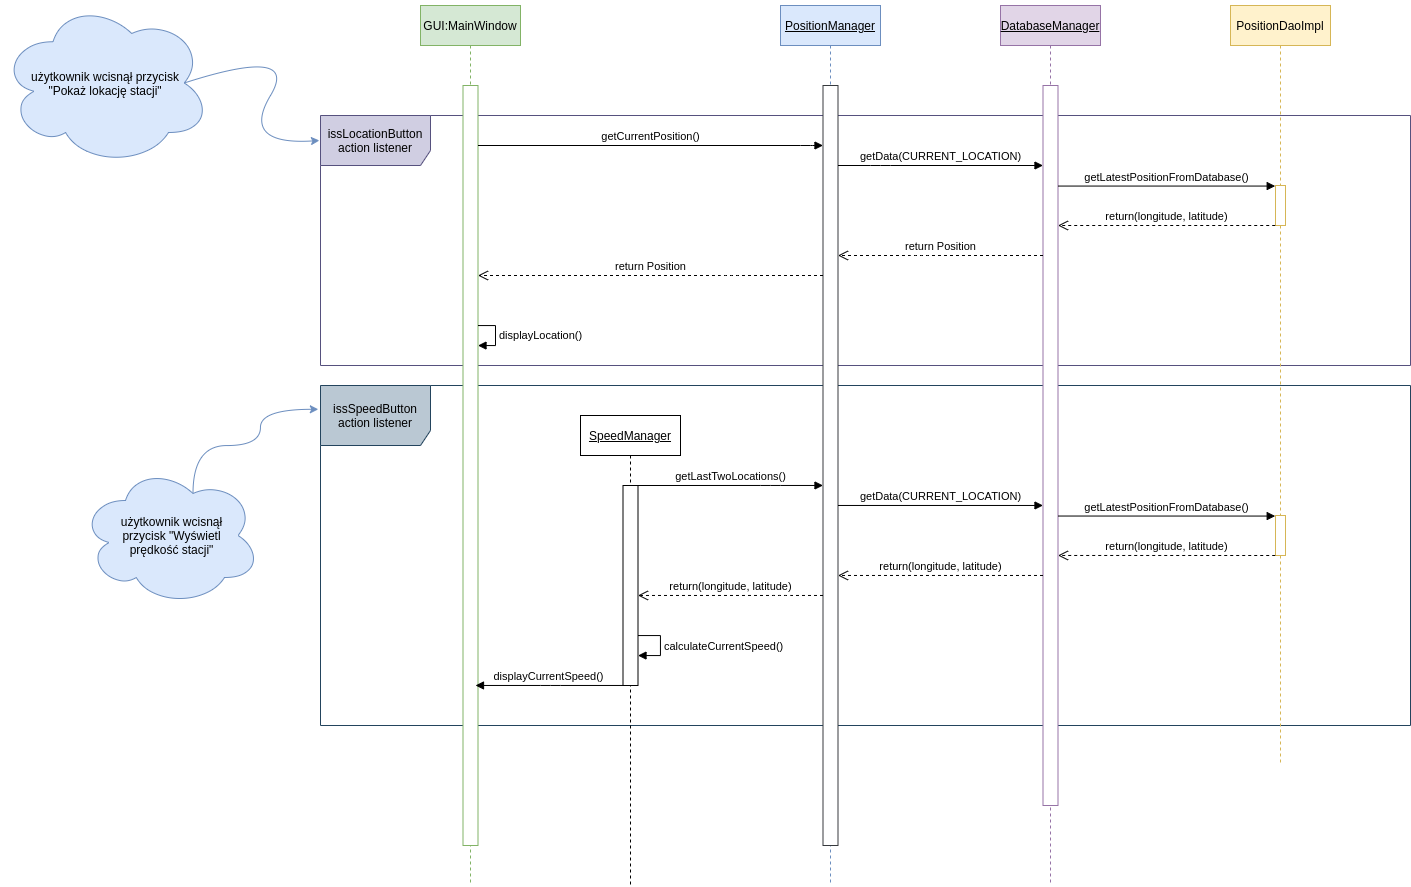

The diagram above was exported from draw.io. Its source (the exported page's mxGraphModel, read from the mxfile embedded in the PNG):
<mxGraphModel dx="1673" dy="945" grid="1" gridSize="10" guides="1" tooltips="1" connect="1" arrows="1" fold="1" page="1" pageScale="1" pageWidth="3300" pageHeight="4681" math="0" shadow="0" extFonts="Permanent Marker^https://fonts.googleapis.com/css?family=Permanent+Marker">
  <root>
    <mxCell id="0" />
    <mxCell id="1" parent="0" />
    <mxCell id="2" value="issSpeedButton&lt;br&gt;action listener" style="shape=umlFrame;whiteSpace=wrap;html=1;strokeColor=#23445d;width=110;height=60;fillColor=#bac8d3;" vertex="1" parent="1">
      <mxGeometry x="1200" y="500" width="1090" height="340" as="geometry" />
    </mxCell>
    <mxCell id="3" value="issLocationButton&lt;br&gt;action listener" style="shape=umlFrame;whiteSpace=wrap;html=1;fillColor=#d0cee2;width=110;height=50;strokeColor=#56517e;" vertex="1" parent="1">
      <mxGeometry x="1200" y="230" width="1090" height="250" as="geometry" />
    </mxCell>
    <mxCell id="4" value="GUI:MainWindow" style="shape=umlLifeline;perimeter=lifelinePerimeter;whiteSpace=wrap;html=1;container=1;collapsible=0;recursiveResize=0;outlineConnect=0;fillColor=#d5e8d4;strokeColor=#82b366;" vertex="1" parent="1">
      <mxGeometry x="1300" y="120" width="100" height="880" as="geometry" />
    </mxCell>
    <mxCell id="5" value="" style="html=1;points=[];perimeter=orthogonalPerimeter;strokeColor=#82b366;" vertex="1" parent="4">
      <mxGeometry x="42.5" y="80" width="15" height="760" as="geometry" />
    </mxCell>
    <mxCell id="6" value="displayLocation()" style="edgeStyle=orthogonalEdgeStyle;html=1;align=left;spacingLeft=2;endArrow=block;rounded=0;" edge="1" parent="4" source="5" target="5">
      <mxGeometry relative="1" as="geometry">
        <mxPoint x="75" y="320" as="sourcePoint" />
        <Array as="points">
          <mxPoint x="75" y="320" />
          <mxPoint x="75" y="340" />
        </Array>
        <mxPoint x="70" y="350" as="targetPoint" />
      </mxGeometry>
    </mxCell>
    <mxCell id="7" value="&lt;u&gt;PositionManager&lt;/u&gt;" style="shape=umlLifeline;perimeter=lifelinePerimeter;whiteSpace=wrap;html=1;container=1;collapsible=0;recursiveResize=0;outlineConnect=0;fillColor=#dae8fc;strokeColor=#6c8ebf;" vertex="1" parent="1">
      <mxGeometry x="1660" y="120" width="100" height="880" as="geometry" />
    </mxCell>
    <mxCell id="8" value="" style="html=1;points=[];perimeter=orthogonalPerimeter;strokeColor=#36393d;" vertex="1" parent="7">
      <mxGeometry x="42.5" y="80" width="15" height="760" as="geometry" />
    </mxCell>
    <mxCell id="9" value="getCurrentPosition()" style="html=1;verticalAlign=bottom;endArrow=block;" edge="1" source="5" target="8" parent="1">
      <mxGeometry width="80" relative="1" as="geometry">
        <mxPoint x="1610" y="240" as="sourcePoint" />
        <mxPoint x="1680" y="270" as="targetPoint" />
        <Array as="points">
          <mxPoint x="1690" y="260" />
        </Array>
      </mxGeometry>
    </mxCell>
    <mxCell id="10" value="&lt;u&gt;DatabaseManager&lt;/u&gt;" style="shape=umlLifeline;perimeter=lifelinePerimeter;whiteSpace=wrap;html=1;container=1;collapsible=0;recursiveResize=0;outlineConnect=0;fillColor=#e1d5e7;strokeColor=#9673a6;" vertex="1" parent="1">
      <mxGeometry x="1880" y="120" width="100" height="880" as="geometry" />
    </mxCell>
    <mxCell id="11" value="" style="html=1;points=[];perimeter=orthogonalPerimeter;strokeColor=#9673a6;" vertex="1" parent="10">
      <mxGeometry x="42.5" y="80" width="15" height="720" as="geometry" />
    </mxCell>
    <mxCell id="12" value="getData(CURRENT_LOCATION)" style="html=1;verticalAlign=bottom;endArrow=block;" edge="1" source="8" target="11" parent="1">
      <mxGeometry width="80" relative="1" as="geometry">
        <mxPoint x="1740" y="280" as="sourcePoint" />
        <mxPoint x="1900" y="280" as="targetPoint" />
        <Array as="points">
          <mxPoint x="1760" y="280" />
        </Array>
      </mxGeometry>
    </mxCell>
    <mxCell id="13" value="PositionDaoImpl" style="shape=umlLifeline;perimeter=lifelinePerimeter;whiteSpace=wrap;html=1;container=1;collapsible=0;recursiveResize=0;outlineConnect=0;fillColor=#fff2cc;strokeColor=#d6b656;" vertex="1" parent="1">
      <mxGeometry x="2110" y="120" width="100" height="760" as="geometry" />
    </mxCell>
    <mxCell id="14" value="" style="html=1;points=[];perimeter=orthogonalPerimeter;strokeColor=#d6b656;" vertex="1" parent="13">
      <mxGeometry x="45" y="180" width="10" height="40" as="geometry" />
    </mxCell>
    <mxCell id="15" value="" style="html=1;points=[];perimeter=orthogonalPerimeter;strokeColor=#d6b656;fillColor=#FFFFFF;" vertex="1" parent="13">
      <mxGeometry x="45" y="510" width="10" height="40" as="geometry" />
    </mxCell>
    <mxCell id="16" value="getLatestPositionFromDatabase()" style="html=1;verticalAlign=bottom;endArrow=block;entryX=-0.029;entryY=0.014;entryDx=0;entryDy=0;entryPerimeter=0;" edge="1" source="11" target="14" parent="1">
      <mxGeometry width="80" relative="1" as="geometry">
        <mxPoint x="1950" y="321" as="sourcePoint" />
        <mxPoint x="2140" y="300" as="targetPoint" />
      </mxGeometry>
    </mxCell>
    <mxCell id="17" value="return(longitude, latitude)" style="html=1;verticalAlign=bottom;endArrow=open;dashed=1;endSize=8;exitX=-0.029;exitY=1;exitDx=0;exitDy=0;exitPerimeter=0;" edge="1" source="14" target="11" parent="1">
      <mxGeometry relative="1" as="geometry">
        <mxPoint x="2100" y="360" as="sourcePoint" />
        <mxPoint x="1960" y="360" as="targetPoint" />
      </mxGeometry>
    </mxCell>
    <mxCell id="18" value="return Position" style="html=1;verticalAlign=bottom;endArrow=open;dashed=1;endSize=8;" edge="1" source="11" target="8" parent="1">
      <mxGeometry relative="1" as="geometry">
        <mxPoint x="1900" y="325" as="sourcePoint" />
        <mxPoint x="1740" y="325" as="targetPoint" />
        <Array as="points">
          <mxPoint x="1800" y="370" />
        </Array>
      </mxGeometry>
    </mxCell>
    <mxCell id="19" value="return Position" style="html=1;verticalAlign=bottom;endArrow=open;dashed=1;endSize=8;" edge="1" source="8" target="5" parent="1">
      <mxGeometry relative="1" as="geometry">
        <mxPoint x="1685" y="390" as="sourcePoint" />
        <mxPoint x="1540" y="390" as="targetPoint" />
        <Array as="points">
          <mxPoint x="1610" y="390" />
        </Array>
      </mxGeometry>
    </mxCell>
    <mxCell id="20" value="&lt;u&gt;SpeedManager&lt;/u&gt;" style="shape=umlLifeline;perimeter=lifelinePerimeter;whiteSpace=wrap;html=1;container=1;collapsible=0;recursiveResize=0;outlineConnect=0;" vertex="1" parent="1">
      <mxGeometry x="1460" y="530" width="100" height="470" as="geometry" />
    </mxCell>
    <mxCell id="21" value="" style="html=1;points=[];perimeter=orthogonalPerimeter;" vertex="1" parent="20">
      <mxGeometry x="42.5" y="70" width="15" height="200" as="geometry" />
    </mxCell>
    <mxCell id="22" value="calculateCurrentSpeed()" style="edgeStyle=orthogonalEdgeStyle;html=1;align=left;spacingLeft=2;endArrow=block;rounded=0;" edge="1" parent="20" source="21" target="21">
      <mxGeometry relative="1" as="geometry">
        <mxPoint x="57.5" y="220.0044827586205" as="sourcePoint" />
        <Array as="points">
          <mxPoint x="80" y="220" />
          <mxPoint x="80" y="240" />
        </Array>
        <mxPoint x="57.5" y="240.0044827586205" as="targetPoint" />
      </mxGeometry>
    </mxCell>
    <mxCell id="23" value="getLastTwoLocations()" style="html=1;verticalAlign=bottom;endArrow=block;" edge="1" source="21" parent="1">
      <mxGeometry width="80" relative="1" as="geometry">
        <mxPoint x="1570" y="724.97" as="sourcePoint" />
        <mxPoint x="1702.4999999999995" y="599.97" as="targetPoint" />
        <Array as="points">
          <mxPoint x="1650" y="599.97" />
        </Array>
      </mxGeometry>
    </mxCell>
    <mxCell id="24" value="getData(CURRENT_LOCATION)" style="html=1;verticalAlign=bottom;endArrow=block;" edge="1" parent="1">
      <mxGeometry width="80" relative="1" as="geometry">
        <mxPoint x="1717.4999999999995" y="619.97" as="sourcePoint" />
        <mxPoint x="1922.5" y="619.97" as="targetPoint" />
        <Array as="points">
          <mxPoint x="1772.5" y="619.97" />
        </Array>
      </mxGeometry>
    </mxCell>
    <mxCell id="25" value="return(longitude, latitude)" style="html=1;verticalAlign=bottom;endArrow=open;dashed=1;endSize=8;" edge="1" parent="1">
      <mxGeometry relative="1" as="geometry">
        <mxPoint x="1922.5" y="689.97" as="sourcePoint" />
        <mxPoint x="1717.4999999999995" y="689.97" as="targetPoint" />
        <Array as="points">
          <mxPoint x="1850" y="689.97" />
        </Array>
      </mxGeometry>
    </mxCell>
    <mxCell id="26" value="getLatestPositionFromDatabase()" style="html=1;verticalAlign=bottom;endArrow=block;entryX=-0.029;entryY=0.014;entryDx=0;entryDy=0;entryPerimeter=0;" edge="1" target="15" parent="1">
      <mxGeometry width="80" relative="1" as="geometry">
        <mxPoint x="1937.5" y="630.5300000000004" as="sourcePoint" />
        <mxPoint x="2140" y="609.97" as="targetPoint" />
      </mxGeometry>
    </mxCell>
    <mxCell id="27" value="return(longitude, latitude)" style="html=1;verticalAlign=bottom;endArrow=open;dashed=1;endSize=8;exitX=-0.029;exitY=1;exitDx=0;exitDy=0;exitPerimeter=0;" edge="1" source="15" parent="1">
      <mxGeometry relative="1" as="geometry">
        <mxPoint x="2100" y="669.97" as="sourcePoint" />
        <mxPoint x="1937.5" y="669.97" as="targetPoint" />
      </mxGeometry>
    </mxCell>
    <mxCell id="28" value="return(longitude, latitude)" style="html=1;verticalAlign=bottom;endArrow=open;dashed=1;endSize=8;" edge="1" target="21" parent="1">
      <mxGeometry relative="1" as="geometry">
        <mxPoint x="1702.4999999999995" y="709.97" as="sourcePoint" />
        <mxPoint x="1570" y="709.97" as="targetPoint" />
        <Array as="points">
          <mxPoint x="1660" y="709.97" />
        </Array>
      </mxGeometry>
    </mxCell>
    <mxCell id="29" value="displayCurrentSpeed()" style="html=1;verticalAlign=bottom;endArrow=block;" edge="1" source="21" parent="1">
      <mxGeometry width="80" relative="1" as="geometry">
        <mxPoint x="1490" y="699.97" as="sourcePoint" />
        <mxPoint x="1354.9999999999995" y="799.97" as="targetPoint" />
        <Array as="points">
          <mxPoint x="1430" y="799.97" />
        </Array>
      </mxGeometry>
    </mxCell>
    <mxCell id="30" value="użytkownik wcisnął przycisk&lt;br&gt;&quot;Pokaż lokację stacji&quot;" style="ellipse;shape=cloud;whiteSpace=wrap;html=1;align=center;spacingTop=0;spacing=2;fillColor=#dae8fc;strokeColor=#6c8ebf;" vertex="1" parent="1">
      <mxGeometry x="880" y="115" width="210" height="165" as="geometry" />
    </mxCell>
    <mxCell id="31" value="" style="curved=1;endArrow=none;html=1;entryX=0.875;entryY=0.5;entryDx=0;entryDy=0;entryPerimeter=0;startArrow=classic;startFill=1;endFill=0;fillColor=#dae8fc;strokeColor=#6c8ebf;exitX=-0.001;exitY=0.1;exitDx=0;exitDy=0;exitPerimeter=0;" edge="1" source="3" target="30" parent="1">
      <mxGeometry width="50" height="50" relative="1" as="geometry">
        <mxPoint x="1140" y="270" as="sourcePoint" />
        <mxPoint x="1680" y="430" as="targetPoint" />
        <Array as="points">
          <mxPoint x="1120" y="260" />
          <mxPoint x="1180" y="160" />
        </Array>
      </mxGeometry>
    </mxCell>
    <mxCell id="32" style="edgeStyle=orthogonalEdgeStyle;rounded=0;orthogonalLoop=1;jettySize=auto;html=1;exitX=0.625;exitY=0.2;exitDx=0;exitDy=0;exitPerimeter=0;entryX=-0.002;entryY=0.07;entryDx=0;entryDy=0;entryPerimeter=0;startArrow=none;startFill=0;endArrow=classic;endFill=1;curved=1;fillColor=#dae8fc;strokeColor=#6c8ebf;" edge="1" source="33" target="2" parent="1">
      <mxGeometry relative="1" as="geometry">
        <Array as="points">
          <mxPoint x="1073" y="560" />
          <mxPoint x="1140" y="560" />
          <mxPoint x="1140" y="524" />
        </Array>
      </mxGeometry>
    </mxCell>
    <mxCell id="33" value="użytkownik wcisnął przycisk &quot;Wyświetl prędkość stacji&quot;" style="ellipse;shape=cloud;whiteSpace=wrap;html=1;fillColor=#dae8fc;spacingRight=15;spacingLeft=18;strokeColor=#6c8ebf;" vertex="1" parent="1">
      <mxGeometry x="960" y="580" width="180" height="140" as="geometry" />
    </mxCell>
  </root>
</mxGraphModel>